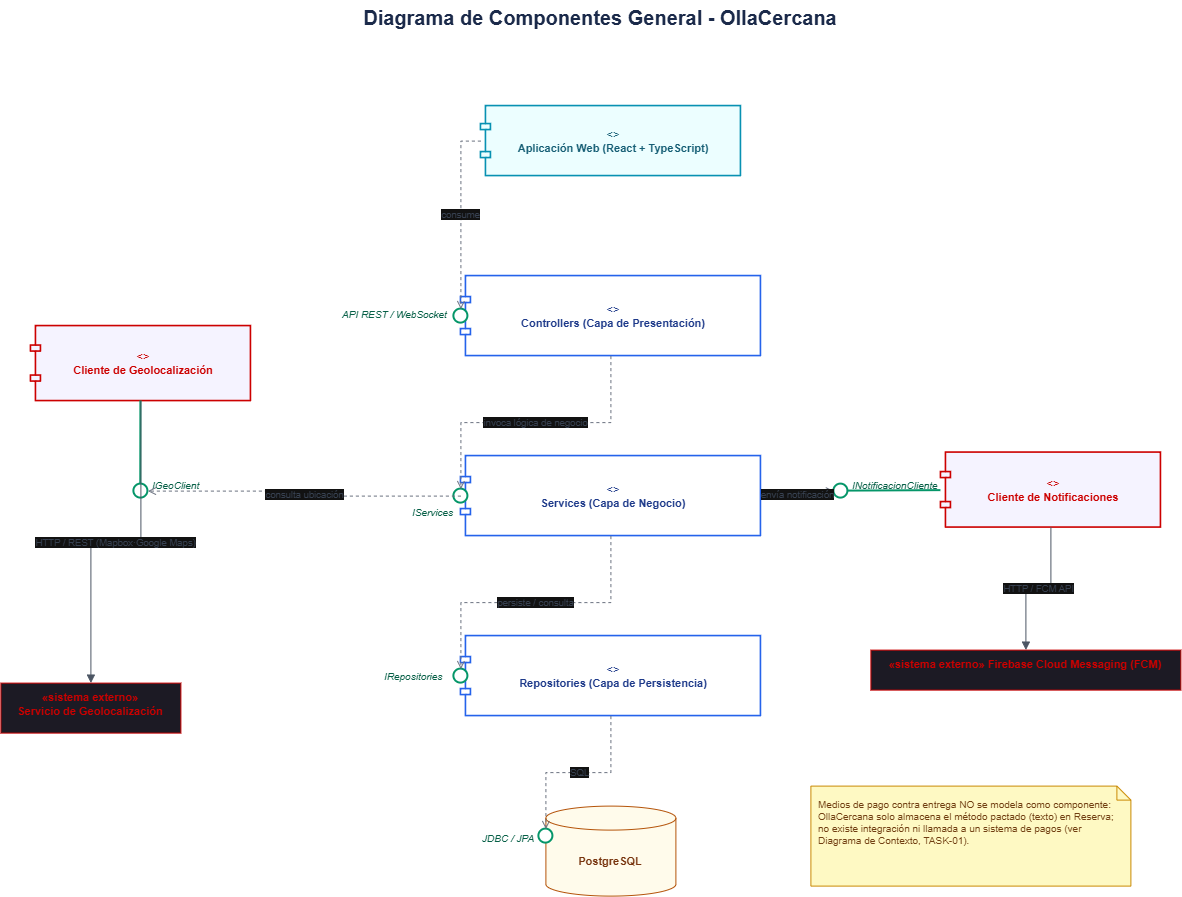

The diagram above was exported from draw.io. Its source (the exported page's mxGraphModel, read from the mxfile embedded in the PNG):
<mxGraphModel dx="1293" dy="1467" grid="1" gridSize="10" guides="1" tooltips="1" connect="1" arrows="1" fold="1" page="1" pageScale="1" pageWidth="1200" pageHeight="960" math="0" shadow="0">
  <root>
    <mxCell id="0" />
    <mxCell id="1" parent="0" />
    <mxCell id="g_title" parent="1" style="text;html=1;fontSize=20;fontStyle=1;align=center;verticalAlign=middle;fontColor=#1B2A4A;whiteSpace=wrap;" value="Diagrama de Componentes General - OllaCercana" vertex="1">
      <mxGeometry height="34" width="700" x="260" y="14" as="geometry" />
    </mxCell>
    <mxCell id="c1" parent="1" style="shape=component;jettyWidth=10;jettyHeight=6;whiteSpace=wrap;html=1;fillColor=#ECFEFF;strokeColor=#0891B2;fontColor=#155E75;fontSize=11;align=center;verticalAlign=middle;spacingLeft=6;strokeWidth=1.6;" value="&lt;&lt;component&gt;&gt;&lt;br&gt;&lt;b&gt;Aplicación Web (React + TypeScript)&lt;/b&gt;" vertex="1">
      <mxGeometry height="70" width="260" x="490" y="120" as="geometry" />
    </mxCell>
    <mxCell id="c2" parent="1" style="shape=component;jettyWidth=10;jettyHeight=6;whiteSpace=wrap;html=1;fillColor=#FFFFFF;strokeColor=#2563EB;fontColor=#1E3A8A;fontSize=11;align=center;verticalAlign=middle;spacingLeft=6;strokeWidth=1.6;" value="&lt;&lt;component&gt;&gt;&lt;br&gt;&lt;b&gt;Controllers (Capa de Presentación)&lt;/b&gt;" vertex="1">
      <mxGeometry height="80" width="300" x="470" y="290" as="geometry" />
    </mxCell>
    <mxCell id="i3" parent="1" style="ellipse;whiteSpace=wrap;html=1;fillColor=#FFFFFF;strokeColor=#059669;strokeWidth=2;" value="" vertex="1">
      <mxGeometry height="14" width="14" x="463" y="323" as="geometry" />
    </mxCell>
    <mxCell id="i3_stub" edge="1" parent="1" source="i3" style="endArrow=none;html=1;strokeColor=#059669;strokeWidth=2;" target="c2">
      <mxGeometry relative="1" as="geometry" />
    </mxCell>
    <mxCell id="i3_lbl" parent="1" style="text;html=1;fontSize=10;fontStyle=2;align=left;verticalAlign=middle;fontColor=#065F46;" value="API REST / WebSocket" vertex="1">
      <mxGeometry height="18" width="170" x="350" y="319" as="geometry" />
    </mxCell>
    <mxCell id="c4" parent="1" style="shape=component;jettyWidth=10;jettyHeight=6;whiteSpace=wrap;html=1;fillColor=#FFFFFF;strokeColor=#2563EB;fontColor=#1E3A8A;fontSize=11;align=center;verticalAlign=middle;spacingLeft=6;strokeWidth=1.6;" value="&lt;&lt;component&gt;&gt;&lt;br&gt;&lt;b&gt;Services (Capa de Negocio)&lt;/b&gt;" vertex="1">
      <mxGeometry height="80" width="300" x="470" y="470" as="geometry" />
    </mxCell>
    <mxCell id="i5" parent="1" style="ellipse;whiteSpace=wrap;html=1;fillColor=#FFFFFF;strokeColor=#059669;strokeWidth=2;" value="" vertex="1">
      <mxGeometry height="14" width="14" x="463" y="503" as="geometry" />
    </mxCell>
    <mxCell id="i5_stub" edge="1" parent="1" source="i5" style="endArrow=none;html=1;strokeColor=#059669;strokeWidth=2;" target="c4">
      <mxGeometry relative="1" as="geometry" />
    </mxCell>
    <mxCell id="i5_lbl" parent="1" style="text;html=1;fontSize=10;fontStyle=2;align=left;verticalAlign=middle;fontColor=#065F46;" value="IServices" vertex="1">
      <mxGeometry height="18" width="170" x="420" y="517" as="geometry" />
    </mxCell>
    <mxCell id="c6" parent="1" style="shape=component;jettyWidth=10;jettyHeight=6;whiteSpace=wrap;html=1;fillColor=#FFFFFF;strokeColor=#2563EB;fontColor=#1E3A8A;fontSize=11;align=center;verticalAlign=middle;spacingLeft=6;strokeWidth=1.6;" value="&lt;&lt;component&gt;&gt;&lt;br&gt;&lt;b&gt;Repositories (Capa de Persistencia)&lt;/b&gt;" vertex="1">
      <mxGeometry height="80" width="300" x="470" y="650" as="geometry" />
    </mxCell>
    <mxCell id="i7" parent="1" style="ellipse;whiteSpace=wrap;html=1;fillColor=#FFFFFF;strokeColor=#059669;strokeWidth=2;" value="" vertex="1">
      <mxGeometry height="14" width="14" x="463" y="683" as="geometry" />
    </mxCell>
    <mxCell id="i7_stub" edge="1" parent="1" source="i7" style="endArrow=none;html=1;strokeColor=#059669;strokeWidth=2;" target="c6">
      <mxGeometry relative="1" as="geometry" />
    </mxCell>
    <mxCell id="i7_lbl" parent="1" style="text;html=1;fontSize=10;fontStyle=2;align=left;verticalAlign=middle;fontColor=#065F46;" value="IRepositories" vertex="1">
      <mxGeometry height="18" width="170" x="392" y="681" as="geometry" />
    </mxCell>
    <mxCell id="c8" parent="1" style="shape=cylinder3;whiteSpace=wrap;html=1;boundedLbl=1;backgroundOutline=1;size=12;fillColor=#FFFBEB;strokeColor=#B45309;fontColor=#78350F;fontSize=11;fontStyle=1;" value="PostgreSQL" vertex="1">
      <mxGeometry height="90" width="130" x="555" y="820" as="geometry" />
    </mxCell>
    <mxCell id="i9" parent="1" style="ellipse;whiteSpace=wrap;html=1;fillColor=#FFFFFF;strokeColor=#059669;strokeWidth=2;" value="" vertex="1">
      <mxGeometry height="14" width="14" x="548" y="843" as="geometry" />
    </mxCell>
    <mxCell id="i9_stub" edge="1" parent="1" source="i9" style="endArrow=none;html=1;strokeColor=#059669;strokeWidth=2;" target="c8">
      <mxGeometry relative="1" as="geometry" />
    </mxCell>
    <mxCell id="i9_lbl" parent="1" style="text;html=1;fontSize=10;fontStyle=2;align=left;verticalAlign=middle;fontColor=#065F46;" value="JDBC / JPA" vertex="1">
      <mxGeometry height="18" width="170" x="490" y="843" as="geometry" />
    </mxCell>
    <mxCell id="c10" parent="1" style="shape=component;jettyWidth=10;jettyHeight=6;whiteSpace=wrap;html=1;fillColor=#F5F3FF;strokeColor=light-dark(#000000,#CC0000);fontColor=light-dark(#000000,#CC0000);fontSize=11;align=center;verticalAlign=middle;spacingLeft=6;strokeWidth=1.6;" value="&lt;span style=&quot;&quot;&gt;&amp;lt;&amp;gt;&lt;br&gt;&lt;b&gt;Cliente de Geolocalización&lt;/b&gt;&lt;/span&gt;" vertex="1">
      <mxGeometry height="75" width="220" x="40" y="340" as="geometry" />
    </mxCell>
    <mxCell id="i11" parent="1" style="ellipse;whiteSpace=wrap;html=1;fillColor=#FFFFFF;strokeColor=#059669;strokeWidth=2;" value="" vertex="1">
      <mxGeometry height="14" width="14" x="143" y="498" as="geometry" />
    </mxCell>
    <mxCell id="i11_stub" edge="1" parent="1" source="i11" style="endArrow=none;html=1;strokeColor=#059669;strokeWidth=2;" target="c10">
      <mxGeometry relative="1" as="geometry" />
    </mxCell>
    <mxCell id="i11_lbl" parent="1" style="text;html=1;fontSize=10;fontStyle=2;align=left;verticalAlign=middle;fontColor=#065F46;" value="IGeoClient" vertex="1">
      <mxGeometry height="18" width="170" x="160" y="490" as="geometry" />
    </mxCell>
    <mxCell id="c12" parent="1" style="shape=component;jettyWidth=10;jettyHeight=6;whiteSpace=wrap;html=1;fillColor=#F5F3FF;strokeColor=light-dark(#000000,#CC0000);fontColor=#5B21B6;fontSize=11;align=center;verticalAlign=middle;spacingLeft=6;strokeWidth=1.6;" value="&lt;span style=&quot;color: light-dark(rgb(0, 0, 0), rgb(204, 0, 0));&quot;&gt;&amp;lt;&amp;gt;&lt;br&gt;&lt;b&gt;Cliente de Notificaciones&lt;/b&gt;&lt;/span&gt;" vertex="1">
      <mxGeometry height="75" width="220" x="950" y="466.5" as="geometry" />
    </mxCell>
    <mxCell id="i13" parent="1" style="ellipse;whiteSpace=wrap;html=1;fillColor=#FFFFFF;strokeColor=#059669;strokeWidth=2;" value="" vertex="1">
      <mxGeometry height="14" width="14" x="843" y="498" as="geometry" />
    </mxCell>
    <mxCell id="i13_stub" edge="1" parent="1" source="i13" style="endArrow=none;html=1;strokeColor=#059669;strokeWidth=2;" target="c12">
      <mxGeometry relative="1" as="geometry" />
    </mxCell>
    <mxCell id="i13_lbl" parent="1" style="text;html=1;fontSize=10;fontStyle=2;align=left;verticalAlign=middle;fontColor=#065F46;" value="INotificacionCliente" vertex="1">
      <mxGeometry height="18" width="170" x="860" y="490" as="geometry" />
    </mxCell>
    <mxCell id="r16" edge="1" parent="1" source="c1" style="edgeStyle=orthogonalEdgeStyle;rounded=0;html=1;endArrow=open;endFill=0;dashed=1;strokeColor=#6B7280;fontColor=#374151;fontSize=9.5;" target="i3" value="consume">
      <mxGeometry relative="1" as="geometry" />
    </mxCell>
    <mxCell id="r17" edge="1" parent="1" source="c2" style="edgeStyle=orthogonalEdgeStyle;rounded=0;html=1;endArrow=open;endFill=0;dashed=1;strokeColor=#6B7280;fontColor=#374151;fontSize=9.5;" target="i5" value="invoca lógica de negocio">
      <mxGeometry relative="1" as="geometry" />
    </mxCell>
    <mxCell id="r18" edge="1" parent="1" source="c4" style="edgeStyle=orthogonalEdgeStyle;rounded=0;html=1;endArrow=open;endFill=0;dashed=1;strokeColor=#6B7280;fontColor=#374151;fontSize=9.5;" target="i7" value="persiste / consulta">
      <mxGeometry relative="1" as="geometry" />
    </mxCell>
    <mxCell id="r19" edge="1" parent="1" source="c6" style="edgeStyle=orthogonalEdgeStyle;rounded=0;html=1;endArrow=open;endFill=0;dashed=1;strokeColor=#6B7280;fontColor=#374151;fontSize=9.5;" target="i9" value="SQL">
      <mxGeometry relative="1" as="geometry" />
    </mxCell>
    <mxCell id="r20" edge="1" parent="1" source="c4" style="edgeStyle=orthogonalEdgeStyle;rounded=0;html=1;endArrow=open;endFill=0;dashed=1;strokeColor=#6B7280;fontColor=#374151;fontSize=9.5;" target="i11" value="consulta ubicación">
      <mxGeometry relative="1" as="geometry" />
    </mxCell>
    <mxCell id="r21" edge="1" parent="1" source="c4" style="edgeStyle=orthogonalEdgeStyle;rounded=0;html=1;endArrow=open;endFill=0;dashed=1;strokeColor=#6B7280;fontColor=#374151;fontSize=9.5;" target="i13" value="envía notificación">
      <mxGeometry relative="1" as="geometry" />
    </mxCell>
    <mxCell id="r22" edge="1" parent="1" source="c10" style="edgeStyle=orthogonalEdgeStyle;rounded=0;html=1;endArrow=block;endFill=1;endSize=6;strokeColor=#4B5563;fontColor=#374151;fontSize=9.5;entryX=0.5;entryY=0;entryDx=0;entryDy=0;" target="8kzAEf4cEZZJg9y82lE0-1" value="HTTP / REST (Mapbox·Google Maps)">
      <mxGeometry relative="1" as="geometry">
        <mxPoint x="100.00000000000023" y="620" as="targetPoint" />
      </mxGeometry>
    </mxCell>
    <mxCell id="r23" edge="1" parent="1" source="c12" style="edgeStyle=orthogonalEdgeStyle;rounded=0;html=1;endArrow=block;endFill=1;endSize=6;strokeColor=#4B5563;fontColor=#374151;fontSize=9.5;entryX=0.5;entryY=0;entryDx=0;entryDy=0;" target="8kzAEf4cEZZJg9y82lE0-2" value="HTTP / FCM API">
      <mxGeometry relative="1" as="geometry">
        <mxPoint x="1070" y="620" as="targetPoint" />
      </mxGeometry>
    </mxCell>
    <mxCell id="n24" parent="1" style="shape=note;whiteSpace=wrap;html=1;fillColor=#FEF9C3;strokeColor=#CA8A04;fontColor=#713F12;fontSize=10;align=left;verticalAlign=top;spacing=8;size=14;" value="Medios de pago contra entrega NO se modela como componente: OllaCercana solo almacena el método pactado (texto) en Reserva; no existe integración ni llamada a un sistema de pagos (ver Diagrama de Contexto, TASK-01)." vertex="1">
      <mxGeometry height="100" width="320" x="820" y="800" as="geometry" />
    </mxCell>
    <mxCell id="8kzAEf4cEZZJg9y82lE0-1" parent="1" style="text;whiteSpace=wrap;html=1;strokeColor=light-dark(#000000,#CC0000);align=center;fillColor=light-dark(#FFFFFF,#1C1A24);" value="&lt;span style=&quot;color: light-dark(rgb(0, 0, 0), rgb(204, 0, 0));&quot;&gt;&lt;span style=&quot;font-family: Helvetica; font-size: 11px; font-style: normal; font-variant-ligatures: normal; font-variant-caps: normal; font-weight: 700; letter-spacing: normal; orphans: 2; text-indent: 0px; text-transform: none; widows: 2; word-spacing: 0px; -webkit-text-stroke-width: 0px; white-space: normal; text-decoration-thickness: initial; text-decoration-style: initial; text-decoration-color: initial; float: none; display: inline !important;&quot;&gt;«sistema externo»&lt;/span&gt;&lt;br style=&quot;forced-color-adjust: none; font-family: Helvetica; font-size: 11px; font-style: normal; font-variant-ligatures: normal; font-variant-caps: normal; font-weight: 700; letter-spacing: normal; orphans: 2; text-indent: 0px; text-transform: none; widows: 2; word-spacing: 0px; -webkit-text-stroke-width: 0px; white-space: normal; text-decoration-thickness: initial; text-decoration-style: initial; text-decoration-color: initial; box-shadow: none !important;&quot;&gt;&lt;span style=&quot;font-family: Helvetica; font-size: 11px; font-style: normal; font-variant-ligatures: normal; font-variant-caps: normal; font-weight: 700; letter-spacing: normal; orphans: 2; text-indent: 0px; text-transform: none; widows: 2; word-spacing: 0px; -webkit-text-stroke-width: 0px; white-space: normal; text-decoration-thickness: initial; text-decoration-style: initial; text-decoration-color: initial; float: none; display: inline !important;&quot;&gt;Servicio de Geolocalización&lt;/span&gt;&lt;/span&gt;" vertex="1">
      <mxGeometry height="50" width="180" x="10" y="697" as="geometry" />
    </mxCell>
    <mxCell id="8kzAEf4cEZZJg9y82lE0-2" parent="1" style="text;whiteSpace=wrap;html=1;strokeColor=light-dark(#000000,#CC0000);align=center;labelBackgroundColor=none;fillColor=light-dark(#FFFFFF,#1C1A24);" value="&lt;span style=&quot;font-family: Helvetica; font-size: 11px; font-style: normal; font-variant-ligatures: normal; font-variant-caps: normal; font-weight: 700; letter-spacing: normal; orphans: 2; text-indent: 0px; text-transform: none; widows: 2; word-spacing: 0px; -webkit-text-stroke-width: 0px; white-space: normal; text-decoration-thickness: initial; text-decoration-style: initial; text-decoration-color: initial; float: none; color: light-dark(rgb(0, 0, 0), rgb(204, 0, 0)); display: inline !important;&quot;&gt;«sistema externo» Firebase Cloud Messaging (FCM)&lt;/span&gt;" vertex="1">
      <mxGeometry height="40" width="310" x="880" y="664" as="geometry" />
    </mxCell>
  </root>
</mxGraphModel>